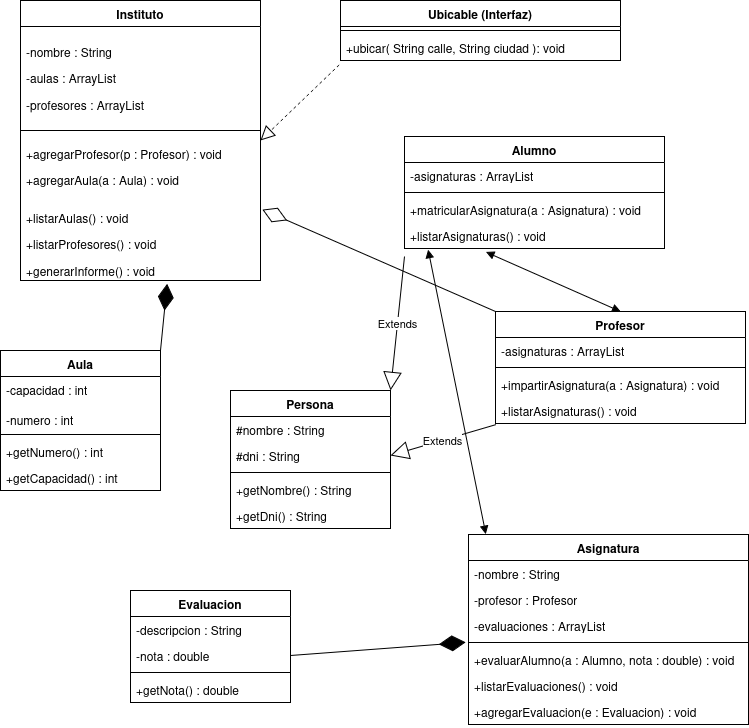

The diagram above was exported from draw.io. Its source (the exported page's mxGraphModel, read from the mxfile embedded in the PNG):
<mxGraphModel dx="821" dy="460" grid="0" gridSize="10" guides="1" tooltips="1" connect="1" arrows="1" fold="1" page="1" pageScale="1" pageWidth="827" pageHeight="1169" math="0" shadow="0">
  <root>
    <mxCell id="0" />
    <mxCell id="1" parent="0" />
    <mxCell id="UBlj6B6Pn2Q9_5nsFODu-13" parent="1" style="swimlane;fontStyle=1;align=center;verticalAlign=top;childLayout=stackLayout;horizontal=1;startSize=26;horizontalStack=0;resizeParent=1;resizeParentMax=0;resizeLast=0;collapsible=1;marginBottom=0;whiteSpace=wrap;html=1;" value="Asignatura" vertex="1">
      <mxGeometry height="190" width="280" x="528" y="544" as="geometry" />
    </mxCell>
    <mxCell id="UBlj6B6Pn2Q9_5nsFODu-14" parent="UBlj6B6Pn2Q9_5nsFODu-13" style="text;strokeColor=none;fillColor=none;align=left;verticalAlign=top;spacingLeft=4;spacingRight=4;overflow=hidden;rotatable=0;points=[[0,0.5],[1,0.5]];portConstraint=eastwest;whiteSpace=wrap;html=1;" value="-nombre : String" vertex="1">
      <mxGeometry height="26" width="280" y="26" as="geometry" />
    </mxCell>
    <mxCell id="sYOXqiYum9RuXzuphQZT-20" parent="UBlj6B6Pn2Q9_5nsFODu-13" style="text;strokeColor=none;fillColor=none;align=left;verticalAlign=top;spacingLeft=4;spacingRight=4;overflow=hidden;rotatable=0;points=[[0,0.5],[1,0.5]];portConstraint=eastwest;whiteSpace=wrap;html=1;" value="-profesor : Profesor" vertex="1">
      <mxGeometry height="26" width="280" y="52" as="geometry" />
    </mxCell>
    <mxCell id="sYOXqiYum9RuXzuphQZT-11" parent="UBlj6B6Pn2Q9_5nsFODu-13" style="text;strokeColor=none;fillColor=none;align=left;verticalAlign=top;spacingLeft=4;spacingRight=4;overflow=hidden;rotatable=0;points=[[0,0.5],[1,0.5]];portConstraint=eastwest;whiteSpace=wrap;html=1;" value="-evaluaciones : ArrayList" vertex="1">
      <mxGeometry height="26" width="280" y="78" as="geometry" />
    </mxCell>
    <mxCell id="UBlj6B6Pn2Q9_5nsFODu-15" parent="UBlj6B6Pn2Q9_5nsFODu-13" style="line;strokeWidth=1;fillColor=none;align=left;verticalAlign=middle;spacingTop=-1;spacingLeft=3;spacingRight=3;rotatable=0;labelPosition=right;points=[];portConstraint=eastwest;strokeColor=inherit;" value="" vertex="1">
      <mxGeometry height="8" width="280" y="104" as="geometry" />
    </mxCell>
    <mxCell id="sYOXqiYum9RuXzuphQZT-10" parent="UBlj6B6Pn2Q9_5nsFODu-13" style="text;strokeColor=none;fillColor=none;align=left;verticalAlign=top;spacingLeft=4;spacingRight=4;overflow=hidden;rotatable=0;points=[[0,0.5],[1,0.5]];portConstraint=eastwest;whiteSpace=wrap;html=1;" value="+evaluarAlumno(a : Alumno, nota : double) : void" vertex="1">
      <mxGeometry height="26" width="280" y="112" as="geometry" />
    </mxCell>
    <mxCell id="sYOXqiYum9RuXzuphQZT-19" parent="UBlj6B6Pn2Q9_5nsFODu-13" style="text;strokeColor=none;fillColor=none;align=left;verticalAlign=top;spacingLeft=4;spacingRight=4;overflow=hidden;rotatable=0;points=[[0,0.5],[1,0.5]];portConstraint=eastwest;whiteSpace=wrap;html=1;" value="+listarEvaluaciones() : void" vertex="1">
      <mxGeometry height="26" width="280" y="138" as="geometry" />
    </mxCell>
    <mxCell id="UBlj6B6Pn2Q9_5nsFODu-16" parent="UBlj6B6Pn2Q9_5nsFODu-13" style="text;strokeColor=none;fillColor=none;align=left;verticalAlign=top;spacingLeft=4;spacingRight=4;overflow=hidden;rotatable=0;points=[[0,0.5],[1,0.5]];portConstraint=eastwest;whiteSpace=wrap;html=1;" value="+agregarEvaluacion(e : Evaluacion) : void" vertex="1">
      <mxGeometry height="26" width="280" y="164" as="geometry" />
    </mxCell>
    <mxCell id="UBlj6B6Pn2Q9_5nsFODu-17" parent="1" style="swimlane;fontStyle=1;align=center;verticalAlign=top;childLayout=stackLayout;horizontal=1;startSize=26;horizontalStack=0;resizeParent=1;resizeParentMax=0;resizeLast=0;collapsible=1;marginBottom=0;whiteSpace=wrap;html=1;" value="Profesor" vertex="1">
      <mxGeometry height="112" width="250" x="555" y="321" as="geometry" />
    </mxCell>
    <mxCell id="UBlj6B6Pn2Q9_5nsFODu-18" parent="UBlj6B6Pn2Q9_5nsFODu-17" style="text;strokeColor=none;fillColor=none;align=left;verticalAlign=top;spacingLeft=4;spacingRight=4;overflow=hidden;rotatable=0;points=[[0,0.5],[1,0.5]];portConstraint=eastwest;whiteSpace=wrap;html=1;" value="-asignaturas : ArrayList" vertex="1">
      <mxGeometry height="26" width="250" y="26" as="geometry" />
    </mxCell>
    <mxCell id="UBlj6B6Pn2Q9_5nsFODu-19" parent="UBlj6B6Pn2Q9_5nsFODu-17" style="line;strokeWidth=1;fillColor=none;align=left;verticalAlign=middle;spacingTop=-1;spacingLeft=3;spacingRight=3;rotatable=0;labelPosition=right;points=[];portConstraint=eastwest;strokeColor=inherit;" value="" vertex="1">
      <mxGeometry height="8" width="250" y="52" as="geometry" />
    </mxCell>
    <mxCell id="UBlj6B6Pn2Q9_5nsFODu-20" parent="UBlj6B6Pn2Q9_5nsFODu-17" style="text;strokeColor=none;fillColor=none;align=left;verticalAlign=top;spacingLeft=4;spacingRight=4;overflow=hidden;rotatable=0;points=[[0,0.5],[1,0.5]];portConstraint=eastwest;whiteSpace=wrap;html=1;" value="+impartirAsignatura(a : Asignatura) : void" vertex="1">
      <mxGeometry height="26" width="250" y="60" as="geometry" />
    </mxCell>
    <mxCell id="sYOXqiYum9RuXzuphQZT-12" parent="UBlj6B6Pn2Q9_5nsFODu-17" style="text;strokeColor=none;fillColor=none;align=left;verticalAlign=top;spacingLeft=4;spacingRight=4;overflow=hidden;rotatable=0;points=[[0,0.5],[1,0.5]];portConstraint=eastwest;whiteSpace=wrap;html=1;" value="+listarAsignaturas() : void" vertex="1">
      <mxGeometry height="26" width="250" y="86" as="geometry" />
    </mxCell>
    <mxCell id="UBlj6B6Pn2Q9_5nsFODu-21" parent="1" style="swimlane;fontStyle=1;align=center;verticalAlign=top;childLayout=stackLayout;horizontal=1;startSize=26;horizontalStack=0;resizeParent=1;resizeParentMax=0;resizeLast=0;collapsible=1;marginBottom=0;whiteSpace=wrap;html=1;" value="Alumno" vertex="1">
      <mxGeometry height="112" width="260" x="464" y="146" as="geometry" />
    </mxCell>
    <mxCell id="UBlj6B6Pn2Q9_5nsFODu-22" parent="UBlj6B6Pn2Q9_5nsFODu-21" style="text;strokeColor=none;fillColor=none;align=left;verticalAlign=top;spacingLeft=4;spacingRight=4;overflow=hidden;rotatable=0;points=[[0,0.5],[1,0.5]];portConstraint=eastwest;whiteSpace=wrap;html=1;" value="-asignaturas : ArrayList" vertex="1">
      <mxGeometry height="26" width="260" y="26" as="geometry" />
    </mxCell>
    <mxCell id="UBlj6B6Pn2Q9_5nsFODu-23" parent="UBlj6B6Pn2Q9_5nsFODu-21" style="line;strokeWidth=1;fillColor=none;align=left;verticalAlign=middle;spacingTop=-1;spacingLeft=3;spacingRight=3;rotatable=0;labelPosition=right;points=[];portConstraint=eastwest;strokeColor=inherit;" value="" vertex="1">
      <mxGeometry height="8" width="260" y="52" as="geometry" />
    </mxCell>
    <mxCell id="UBlj6B6Pn2Q9_5nsFODu-24" parent="UBlj6B6Pn2Q9_5nsFODu-21" style="text;strokeColor=none;fillColor=none;align=left;verticalAlign=top;spacingLeft=4;spacingRight=4;overflow=hidden;rotatable=0;points=[[0,0.5],[1,0.5]];portConstraint=eastwest;whiteSpace=wrap;html=1;" value="+matricularAsignatura(a : Asignatura) : void" vertex="1">
      <mxGeometry height="26" width="260" y="60" as="geometry" />
    </mxCell>
    <mxCell id="sYOXqiYum9RuXzuphQZT-21" parent="UBlj6B6Pn2Q9_5nsFODu-21" style="text;strokeColor=none;fillColor=none;align=left;verticalAlign=top;spacingLeft=4;spacingRight=4;overflow=hidden;rotatable=0;points=[[0,0.5],[1,0.5]];portConstraint=eastwest;whiteSpace=wrap;html=1;" value="+listarAsignaturas() : void" vertex="1">
      <mxGeometry height="26" width="260" y="86" as="geometry" />
    </mxCell>
    <mxCell id="UBlj6B6Pn2Q9_5nsFODu-33" parent="1" style="swimlane;fontStyle=1;align=center;verticalAlign=top;childLayout=stackLayout;horizontal=1;startSize=26;horizontalStack=0;resizeParent=1;resizeParentMax=0;resizeLast=0;collapsible=1;marginBottom=0;whiteSpace=wrap;html=1;" value="Evaluacion" vertex="1">
      <mxGeometry height="112" width="160" x="190" y="600" as="geometry" />
    </mxCell>
    <mxCell id="UBlj6B6Pn2Q9_5nsFODu-34" parent="UBlj6B6Pn2Q9_5nsFODu-33" style="text;strokeColor=none;fillColor=none;align=left;verticalAlign=top;spacingLeft=4;spacingRight=4;overflow=hidden;rotatable=0;points=[[0,0.5],[1,0.5]];portConstraint=eastwest;whiteSpace=wrap;html=1;" value="-descripcion : String" vertex="1">
      <mxGeometry height="26" width="160" y="26" as="geometry" />
    </mxCell>
    <mxCell id="sYOXqiYum9RuXzuphQZT-9" parent="UBlj6B6Pn2Q9_5nsFODu-33" style="text;strokeColor=none;fillColor=none;align=left;verticalAlign=top;spacingLeft=4;spacingRight=4;overflow=hidden;rotatable=0;points=[[0,0.5],[1,0.5]];portConstraint=eastwest;whiteSpace=wrap;html=1;" value="-nota : double" vertex="1">
      <mxGeometry height="26" width="160" y="52" as="geometry" />
    </mxCell>
    <mxCell id="UBlj6B6Pn2Q9_5nsFODu-35" parent="UBlj6B6Pn2Q9_5nsFODu-33" style="line;strokeWidth=1;fillColor=none;align=left;verticalAlign=middle;spacingTop=-1;spacingLeft=3;spacingRight=3;rotatable=0;labelPosition=right;points=[];portConstraint=eastwest;strokeColor=inherit;" value="" vertex="1">
      <mxGeometry height="8" width="160" y="78" as="geometry" />
    </mxCell>
    <mxCell id="UBlj6B6Pn2Q9_5nsFODu-36" parent="UBlj6B6Pn2Q9_5nsFODu-33" style="text;strokeColor=none;fillColor=none;align=left;verticalAlign=top;spacingLeft=4;spacingRight=4;overflow=hidden;rotatable=0;points=[[0,0.5],[1,0.5]];portConstraint=eastwest;whiteSpace=wrap;html=1;" value="+getNota() : double" vertex="1">
      <mxGeometry height="26" width="160" y="86" as="geometry" />
    </mxCell>
    <mxCell id="UBlj6B6Pn2Q9_5nsFODu-37" parent="1" style="swimlane;fontStyle=1;align=center;verticalAlign=top;childLayout=stackLayout;horizontal=1;startSize=26;horizontalStack=0;resizeParent=1;resizeParentMax=0;resizeLast=0;collapsible=1;marginBottom=0;whiteSpace=wrap;html=1;" value="Aula" vertex="1">
      <mxGeometry height="140" width="160" x="60" y="360" as="geometry" />
    </mxCell>
    <mxCell id="sYOXqiYum9RuXzuphQZT-4" parent="UBlj6B6Pn2Q9_5nsFODu-37" style="text;strokeColor=none;fillColor=none;align=left;verticalAlign=top;spacingLeft=4;spacingRight=4;overflow=hidden;rotatable=0;points=[[0,0.5],[1,0.5]];portConstraint=eastwest;whiteSpace=wrap;html=1;" value="-capacidad : int" vertex="1">
      <mxGeometry height="30" width="160" y="26" as="geometry" />
    </mxCell>
    <mxCell id="UBlj6B6Pn2Q9_5nsFODu-38" parent="UBlj6B6Pn2Q9_5nsFODu-37" style="text;strokeColor=none;fillColor=none;align=left;verticalAlign=top;spacingLeft=4;spacingRight=4;overflow=hidden;rotatable=0;points=[[0,0.5],[1,0.5]];portConstraint=eastwest;whiteSpace=wrap;html=1;" value="-numero : int" vertex="1">
      <mxGeometry height="24" width="160" y="56" as="geometry" />
    </mxCell>
    <mxCell id="UBlj6B6Pn2Q9_5nsFODu-39" parent="UBlj6B6Pn2Q9_5nsFODu-37" style="line;strokeWidth=1;fillColor=none;align=left;verticalAlign=middle;spacingTop=-1;spacingLeft=3;spacingRight=3;rotatable=0;labelPosition=right;points=[];portConstraint=eastwest;strokeColor=inherit;" value="" vertex="1">
      <mxGeometry height="8" width="160" y="80" as="geometry" />
    </mxCell>
    <mxCell id="UBlj6B6Pn2Q9_5nsFODu-40" parent="UBlj6B6Pn2Q9_5nsFODu-37" style="text;strokeColor=none;fillColor=none;align=left;verticalAlign=top;spacingLeft=4;spacingRight=4;overflow=hidden;rotatable=0;points=[[0,0.5],[1,0.5]];portConstraint=eastwest;whiteSpace=wrap;html=1;" value="+getNumero() : int" vertex="1">
      <mxGeometry height="26" width="160" y="88" as="geometry" />
    </mxCell>
    <mxCell id="sYOXqiYum9RuXzuphQZT-22" parent="UBlj6B6Pn2Q9_5nsFODu-37" style="text;strokeColor=none;fillColor=none;align=left;verticalAlign=top;spacingLeft=4;spacingRight=4;overflow=hidden;rotatable=0;points=[[0,0.5],[1,0.5]];portConstraint=eastwest;whiteSpace=wrap;html=1;" value="+getCapacidad() : int" vertex="1">
      <mxGeometry height="26" width="160" y="114" as="geometry" />
    </mxCell>
    <mxCell id="UBlj6B6Pn2Q9_5nsFODu-41" parent="1" style="swimlane;fontStyle=1;align=center;verticalAlign=top;childLayout=stackLayout;horizontal=1;startSize=26;horizontalStack=0;resizeParent=1;resizeParentMax=0;resizeLast=0;collapsible=1;marginBottom=0;whiteSpace=wrap;html=1;" value="Instituto" vertex="1">
      <mxGeometry height="280" width="240" x="80" y="10" as="geometry" />
    </mxCell>
    <mxCell id="UBlj6B6Pn2Q9_5nsFODu-42" parent="UBlj6B6Pn2Q9_5nsFODu-41" style="text;strokeColor=none;fillColor=none;align=left;verticalAlign=top;spacingLeft=4;spacingRight=4;overflow=hidden;rotatable=0;points=[[0,0.5],[1,0.5]];portConstraint=eastwest;whiteSpace=wrap;html=1;" value="&lt;li&gt;&lt;p&gt;&lt;span&gt;-nombre : String&lt;/span&gt;&lt;/p&gt;&lt;/li&gt;&lt;li&gt;&lt;p&gt;&lt;span&gt;-aulas : ArrayList&lt;/span&gt;&lt;/p&gt;&lt;/li&gt;&lt;li&gt;&lt;p&gt;&lt;span&gt;-profesores : ArrayList&lt;/span&gt;&lt;/p&gt;&lt;/li&gt;" vertex="1">
      <mxGeometry height="94" width="240" y="26" as="geometry" />
    </mxCell>
    <mxCell id="UBlj6B6Pn2Q9_5nsFODu-43" parent="UBlj6B6Pn2Q9_5nsFODu-41" style="line;strokeWidth=1;fillColor=none;align=left;verticalAlign=middle;spacingTop=-1;spacingLeft=3;spacingRight=3;rotatable=0;labelPosition=right;points=[];portConstraint=eastwest;strokeColor=inherit;" value="" vertex="1">
      <mxGeometry height="20" width="240" y="120" as="geometry" />
    </mxCell>
    <mxCell id="UBlj6B6Pn2Q9_5nsFODu-44" parent="UBlj6B6Pn2Q9_5nsFODu-41" style="text;strokeColor=none;fillColor=none;align=left;verticalAlign=top;spacingLeft=4;spacingRight=4;overflow=hidden;rotatable=0;points=[[0,0.5],[1,0.5]];portConstraint=eastwest;whiteSpace=wrap;html=1;" value="+agregarProfesor(p : Profesor) : void" vertex="1">
      <mxGeometry height="26" width="240" y="140" as="geometry" />
    </mxCell>
    <mxCell id="sYOXqiYum9RuXzuphQZT-1" parent="UBlj6B6Pn2Q9_5nsFODu-41" style="text;strokeColor=none;fillColor=none;align=left;verticalAlign=top;spacingLeft=4;spacingRight=4;overflow=hidden;rotatable=0;points=[[0,0.5],[1,0.5]];portConstraint=eastwest;whiteSpace=wrap;html=1;" value="+agregarAula(a : Aula) : void" vertex="1">
      <mxGeometry height="26" width="240" y="166" as="geometry" />
    </mxCell>
    <mxCell id="sYOXqiYum9RuXzuphQZT-3" parent="UBlj6B6Pn2Q9_5nsFODu-41" style="text;strokeColor=none;fillColor=none;align=left;verticalAlign=top;spacingLeft=4;spacingRight=4;overflow=hidden;rotatable=0;points=[[0,0.5],[1,0.5]];portConstraint=eastwest;whiteSpace=wrap;html=1;" value="&lt;li&gt;&lt;p&gt;&lt;span&gt;+listarAulas() : void&lt;/span&gt;&lt;/p&gt;&lt;/li&gt;&lt;li&gt;&lt;p&gt;&lt;span&gt;+listarProfesores() : void&lt;/span&gt;&lt;/p&gt;&lt;/li&gt;&lt;li&gt;&lt;p&gt;&lt;span&gt;+generarInforme() : void&lt;/span&gt;&lt;/p&gt;&lt;/li&gt;" vertex="1">
      <mxGeometry height="88" width="240" y="192" as="geometry" />
    </mxCell>
    <mxCell id="UBlj6B6Pn2Q9_5nsFODu-29" parent="1" style="swimlane;fontStyle=1;align=center;verticalAlign=top;childLayout=stackLayout;horizontal=1;startSize=26;horizontalStack=0;resizeParent=1;resizeParentMax=0;resizeLast=0;collapsible=1;marginBottom=0;whiteSpace=wrap;html=1;" value="Persona" vertex="1">
      <mxGeometry height="138" width="160" x="290" y="400" as="geometry" />
    </mxCell>
    <mxCell id="UBlj6B6Pn2Q9_5nsFODu-30" parent="UBlj6B6Pn2Q9_5nsFODu-29" style="text;strokeColor=none;fillColor=none;align=left;verticalAlign=top;spacingLeft=4;spacingRight=4;overflow=hidden;rotatable=0;points=[[0,0.5],[1,0.5]];portConstraint=eastwest;whiteSpace=wrap;html=1;" value="#nombre : String" vertex="1">
      <mxGeometry height="26" width="160" y="26" as="geometry" />
    </mxCell>
    <mxCell id="sYOXqiYum9RuXzuphQZT-7" parent="UBlj6B6Pn2Q9_5nsFODu-29" style="text;strokeColor=none;fillColor=none;align=left;verticalAlign=top;spacingLeft=4;spacingRight=4;overflow=hidden;rotatable=0;points=[[0,0.5],[1,0.5]];portConstraint=eastwest;whiteSpace=wrap;html=1;" value="#dni : String" vertex="1">
      <mxGeometry height="26" width="160" y="52" as="geometry" />
    </mxCell>
    <mxCell id="UBlj6B6Pn2Q9_5nsFODu-31" parent="UBlj6B6Pn2Q9_5nsFODu-29" style="line;strokeWidth=1;fillColor=none;align=left;verticalAlign=middle;spacingTop=-1;spacingLeft=3;spacingRight=3;rotatable=0;labelPosition=right;points=[];portConstraint=eastwest;strokeColor=inherit;" value="" vertex="1">
      <mxGeometry height="8" width="160" y="78" as="geometry" />
    </mxCell>
    <mxCell id="UBlj6B6Pn2Q9_5nsFODu-32" parent="UBlj6B6Pn2Q9_5nsFODu-29" style="text;strokeColor=none;fillColor=none;align=left;verticalAlign=top;spacingLeft=4;spacingRight=4;overflow=hidden;rotatable=0;points=[[0,0.5],[1,0.5]];portConstraint=eastwest;whiteSpace=wrap;html=1;" value="+getNombre() : String" vertex="1">
      <mxGeometry height="26" width="160" y="86" as="geometry" />
    </mxCell>
    <mxCell id="sYOXqiYum9RuXzuphQZT-6" parent="UBlj6B6Pn2Q9_5nsFODu-29" style="text;strokeColor=none;fillColor=none;align=left;verticalAlign=top;spacingLeft=4;spacingRight=4;overflow=hidden;rotatable=0;points=[[0,0.5],[1,0.5]];portConstraint=eastwest;whiteSpace=wrap;html=1;" value="+getDni() : String" vertex="1">
      <mxGeometry height="26" width="160" y="112" as="geometry" />
    </mxCell>
    <mxCell id="sYOXqiYum9RuXzuphQZT-25" edge="1" parent="1" source="sYOXqiYum9RuXzuphQZT-21" style="endArrow=block;endSize=16;endFill=0;html=1;rounded=0;exitX=0;exitY=1.308;exitDx=0;exitDy=0;exitPerimeter=0;entryX=1;entryY=0;entryDx=0;entryDy=0;" target="UBlj6B6Pn2Q9_5nsFODu-29" value="Extends">
      <mxGeometry relative="1" width="160" as="geometry">
        <mxPoint x="370" y="520" as="sourcePoint" />
        <mxPoint x="530" y="520" as="targetPoint" />
      </mxGeometry>
    </mxCell>
    <mxCell id="sYOXqiYum9RuXzuphQZT-26" edge="1" parent="1" source="sYOXqiYum9RuXzuphQZT-12" style="endArrow=block;endSize=16;endFill=0;html=1;rounded=0;exitX=0.001;exitY=1.045;exitDx=0;exitDy=0;exitPerimeter=0;entryX=1;entryY=0.5;entryDx=0;entryDy=0;" target="sYOXqiYum9RuXzuphQZT-7" value="Extends">
      <mxGeometry relative="1" width="160" as="geometry">
        <mxPoint x="630" y="460" as="sourcePoint" />
        <mxPoint x="560" y="590" as="targetPoint" />
      </mxGeometry>
    </mxCell>
    <mxCell id="sYOXqiYum9RuXzuphQZT-27" parent="1" style="swimlane;fontStyle=1;align=center;verticalAlign=top;childLayout=stackLayout;horizontal=1;startSize=26;horizontalStack=0;resizeParent=1;resizeParentMax=0;resizeLast=0;collapsible=1;marginBottom=0;whiteSpace=wrap;html=1;" value="Ubicable (Interfaz)" vertex="1">
      <mxGeometry height="60" width="280" x="400" y="10" as="geometry" />
    </mxCell>
    <mxCell id="sYOXqiYum9RuXzuphQZT-30" parent="sYOXqiYum9RuXzuphQZT-27" style="line;strokeWidth=1;fillColor=none;align=left;verticalAlign=middle;spacingTop=-1;spacingLeft=3;spacingRight=3;rotatable=0;labelPosition=right;points=[];portConstraint=eastwest;strokeColor=inherit;" value="" vertex="1">
      <mxGeometry height="8" width="280" y="26" as="geometry" />
    </mxCell>
    <mxCell id="sYOXqiYum9RuXzuphQZT-31" parent="sYOXqiYum9RuXzuphQZT-27" style="text;strokeColor=none;fillColor=none;align=left;verticalAlign=top;spacingLeft=4;spacingRight=4;overflow=hidden;rotatable=0;points=[[0,0.5],[1,0.5]];portConstraint=eastwest;whiteSpace=wrap;html=1;" value="+ubicar( String calle, String ciudad ): void" vertex="1">
      <mxGeometry height="26" width="280" y="34" as="geometry" />
    </mxCell>
    <mxCell id="sYOXqiYum9RuXzuphQZT-34" edge="1" parent="1" source="sYOXqiYum9RuXzuphQZT-31" style="endArrow=block;dashed=1;endFill=0;endSize=12;html=1;rounded=0;exitX=-0.005;exitY=1.172;exitDx=0;exitDy=0;exitPerimeter=0;entryX=1;entryY=0.5;entryDx=0;entryDy=0;" target="UBlj6B6Pn2Q9_5nsFODu-41" value="">
      <mxGeometry relative="1" width="160" as="geometry">
        <mxPoint x="350" y="180" as="sourcePoint" />
        <mxPoint x="510" y="180" as="targetPoint" />
      </mxGeometry>
    </mxCell>
    <mxCell id="sYOXqiYum9RuXzuphQZT-35" edge="1" parent="1" source="sYOXqiYum9RuXzuphQZT-21" style="endArrow=block;startArrow=block;endFill=1;startFill=1;html=1;rounded=0;exitX=0.313;exitY=1.136;exitDx=0;exitDy=0;exitPerimeter=0;entryX=0.5;entryY=0;entryDx=0;entryDy=0;" target="UBlj6B6Pn2Q9_5nsFODu-17" value="">
      <mxGeometry relative="1" width="160" as="geometry">
        <mxPoint x="600" y="300" as="sourcePoint" />
        <mxPoint x="760" y="300" as="targetPoint" />
      </mxGeometry>
    </mxCell>
    <mxCell id="sYOXqiYum9RuXzuphQZT-36" edge="1" parent="1" source="sYOXqiYum9RuXzuphQZT-21" style="endArrow=block;startArrow=block;endFill=1;startFill=1;html=1;rounded=0;exitX=0.091;exitY=1.045;exitDx=0;exitDy=0;exitPerimeter=0;entryX=0.062;entryY=-0.002;entryDx=0;entryDy=0;entryPerimeter=0;" target="UBlj6B6Pn2Q9_5nsFODu-13" value="">
      <mxGeometry relative="1" width="160" as="geometry">
        <mxPoint x="460" y="250" as="sourcePoint" />
        <mxPoint x="544" y="294" as="targetPoint" />
      </mxGeometry>
    </mxCell>
    <mxCell id="sYOXqiYum9RuXzuphQZT-37" edge="1" parent="1" source="UBlj6B6Pn2Q9_5nsFODu-37" style="endArrow=diamondThin;endFill=1;endSize=24;html=1;rounded=0;exitX=1;exitY=0;exitDx=0;exitDy=0;entryX=0.611;entryY=1.036;entryDx=0;entryDy=0;entryPerimeter=0;" target="sYOXqiYum9RuXzuphQZT-3" value="">
      <mxGeometry relative="1" width="160" as="geometry">
        <mxPoint x="300" y="350" as="sourcePoint" />
        <mxPoint x="460" y="350" as="targetPoint" />
      </mxGeometry>
    </mxCell>
    <mxCell id="sYOXqiYum9RuXzuphQZT-38" edge="1" parent="1" source="sYOXqiYum9RuXzuphQZT-9" style="endArrow=diamondThin;endFill=1;endSize=24;html=1;rounded=0;exitX=1;exitY=0.5;exitDx=0;exitDy=0;entryX=-0.01;entryY=-0.158;entryDx=0;entryDy=0;entryPerimeter=0;" target="sYOXqiYum9RuXzuphQZT-10" value="">
      <mxGeometry relative="1" width="160" as="geometry">
        <mxPoint x="410" y="697" as="sourcePoint" />
        <mxPoint x="417" y="630" as="targetPoint" />
      </mxGeometry>
    </mxCell>
    <mxCell id="sYOXqiYum9RuXzuphQZT-39" edge="1" parent="1" source="UBlj6B6Pn2Q9_5nsFODu-17" style="endArrow=diamondThin;endFill=0;endSize=24;html=1;rounded=0;exitX=0;exitY=0;exitDx=0;exitDy=0;entryX=1.008;entryY=0.194;entryDx=0;entryDy=0;entryPerimeter=0;" target="sYOXqiYum9RuXzuphQZT-3" value="">
      <mxGeometry relative="1" width="160" as="geometry">
        <mxPoint x="350" y="288.82" as="sourcePoint" />
        <mxPoint x="510" y="288.82" as="targetPoint" />
      </mxGeometry>
    </mxCell>
  </root>
</mxGraphModel>